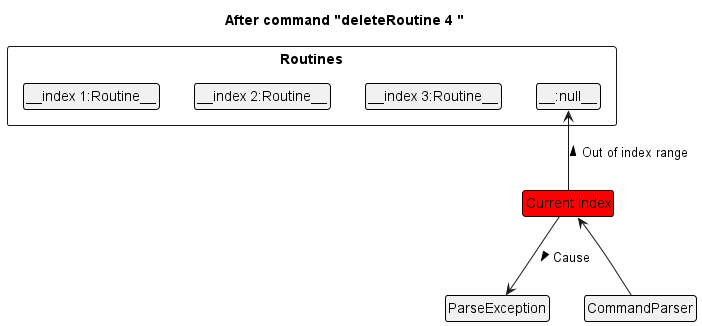

The diagram above was rendered by PlantUML. Its source (embedded in the PNG):
@startuml
!include style.puml
skinparam ClassFontColor #000000
skinparam ClassBorderColor #000000

title After command "deleteRoutine 4 "

package Routines <<rectangle>> {
    class Routine1 as "__index 1:Routine__"
    class Routine2 as "__index 2:Routine__"
    class Routine3 as "__index 3:Routine__"
    class Routine4 as "__:null__"
}

Routine1 -[hidden]right-> Routine2
Routine2 -[hidden]right-> Routine3
Routine3 -[hidden]right-> Routine4

class Pointer as "Current Index" #FF0000
class Error as "ParseException"
Pointer -up-> Routine4 : Out of index range >
CommandParser -up-> Pointer
Pointer --> Error : Cause >
@enduml